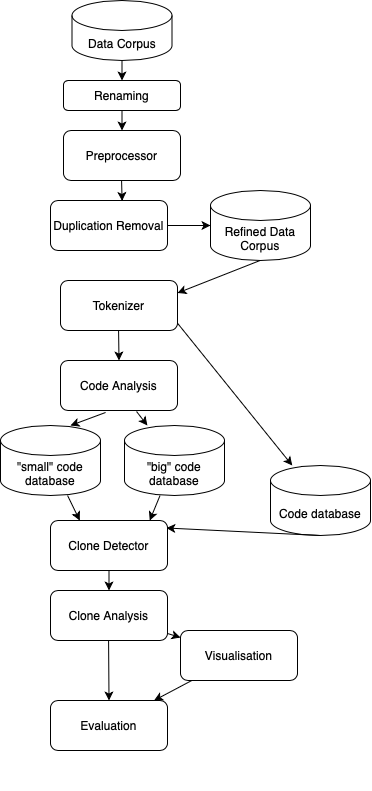

The diagram above was exported from draw.io. Its source (the exported page's mxGraphModel, read from the mxfile embedded in the PNG):
<mxGraphModel dx="658" dy="430" grid="1" gridSize="10" guides="1" tooltips="1" connect="1" arrows="1" fold="1" page="1" pageScale="1" pageWidth="827" pageHeight="1169" math="0" shadow="0">
  <root>
    <mxCell id="0" />
    <mxCell id="1" parent="0" />
    <mxCell id="fv0aobFZ8dCjXL5VZTA_-7" value="" style="group" vertex="1" connectable="0" parent="1">
      <mxGeometry x="361.5" y="10" width="108.5" height="170" as="geometry" />
    </mxCell>
    <mxCell id="fv0aobFZ8dCjXL5VZTA_-2" value="Data Corpus" style="shape=cylinder3;whiteSpace=wrap;html=1;boundedLbl=1;backgroundOutline=1;size=15;" vertex="1" parent="fv0aobFZ8dCjXL5VZTA_-7">
      <mxGeometry width="100" height="60" as="geometry" />
    </mxCell>
    <mxCell id="fv0aobFZ8dCjXL5VZTA_-3" value="" style="endArrow=classic;html=1;rounded=0;entryX=0.5;entryY=0;entryDx=0;entryDy=0;" edge="1" parent="fv0aobFZ8dCjXL5VZTA_-7" source="fv0aobFZ8dCjXL5VZTA_-2" target="fv0aobFZ8dCjXL5VZTA_-5">
      <mxGeometry width="50" height="50" relative="1" as="geometry">
        <mxPoint x="49.579999999999984" y="70" as="sourcePoint" />
        <mxPoint x="49.5" y="87" as="targetPoint" />
      </mxGeometry>
    </mxCell>
    <mxCell id="fv0aobFZ8dCjXL5VZTA_-9" value="" style="group" vertex="1" connectable="0" parent="fv0aobFZ8dCjXL5VZTA_-7">
      <mxGeometry x="-8.5" y="80" width="117" height="90" as="geometry" />
    </mxCell>
    <mxCell id="fv0aobFZ8dCjXL5VZTA_-5" value="Renaming" style="rounded=1;whiteSpace=wrap;html=1;" vertex="1" parent="fv0aobFZ8dCjXL5VZTA_-9">
      <mxGeometry width="117" height="30" as="geometry" />
    </mxCell>
    <mxCell id="fv0aobFZ8dCjXL5VZTA_-10" value="" style="group" vertex="1" connectable="0" parent="1">
      <mxGeometry x="340" y="210" width="127" height="170" as="geometry" />
    </mxCell>
    <mxCell id="fv0aobFZ8dCjXL5VZTA_-11" value="Duplication Removal" style="rounded=1;whiteSpace=wrap;html=1;" vertex="1" parent="fv0aobFZ8dCjXL5VZTA_-10">
      <mxGeometry width="117" height="50" as="geometry" />
    </mxCell>
    <mxCell id="fv0aobFZ8dCjXL5VZTA_-14" value="" style="group" vertex="1" connectable="0" parent="fv0aobFZ8dCjXL5VZTA_-10">
      <mxGeometry x="10" y="80" width="117" height="90" as="geometry" />
    </mxCell>
    <mxCell id="fv0aobFZ8dCjXL5VZTA_-15" value="Tokenizer" style="rounded=1;whiteSpace=wrap;html=1;" vertex="1" parent="fv0aobFZ8dCjXL5VZTA_-14">
      <mxGeometry width="117" height="50" as="geometry" />
    </mxCell>
    <mxCell id="fv0aobFZ8dCjXL5VZTA_-16" value="" style="endArrow=classic;html=1;rounded=0;entryX=0.5;entryY=0;entryDx=0;entryDy=0;" edge="1" parent="fv0aobFZ8dCjXL5VZTA_-14" target="fv0aobFZ8dCjXL5VZTA_-18">
      <mxGeometry width="50" height="50" relative="1" as="geometry">
        <mxPoint x="58.079999999999984" y="50" as="sourcePoint" />
        <mxPoint x="58.079999999999984" y="90" as="targetPoint" />
      </mxGeometry>
    </mxCell>
    <mxCell id="fv0aobFZ8dCjXL5VZTA_-17" value="" style="group" vertex="1" connectable="0" parent="1">
      <mxGeometry x="350" y="370" width="117" height="90" as="geometry" />
    </mxCell>
    <mxCell id="fv0aobFZ8dCjXL5VZTA_-18" value="Code Analysis" style="rounded=1;whiteSpace=wrap;html=1;" vertex="1" parent="fv0aobFZ8dCjXL5VZTA_-17">
      <mxGeometry width="117" height="50" as="geometry" />
    </mxCell>
    <mxCell id="fv0aobFZ8dCjXL5VZTA_-20" value="" style="group" vertex="1" connectable="0" parent="1">
      <mxGeometry x="560" y="475" width="100" height="110" as="geometry" />
    </mxCell>
    <mxCell id="fv0aobFZ8dCjXL5VZTA_-21" value="Code database" style="shape=cylinder3;whiteSpace=wrap;html=1;boundedLbl=1;backgroundOutline=1;size=15;" vertex="1" parent="fv0aobFZ8dCjXL5VZTA_-20">
      <mxGeometry width="100" height="70" as="geometry" />
    </mxCell>
    <mxCell id="fv0aobFZ8dCjXL5VZTA_-22" value="" style="endArrow=classic;html=1;rounded=0;entryX=0.99;entryY=0.15;entryDx=0;entryDy=0;entryPerimeter=0;" edge="1" parent="fv0aobFZ8dCjXL5VZTA_-20" target="fv0aobFZ8dCjXL5VZTA_-33">
      <mxGeometry width="50" height="50" relative="1" as="geometry">
        <mxPoint x="49.579999999999984" y="70" as="sourcePoint" />
        <mxPoint x="49.579999999999984" y="110" as="targetPoint" />
      </mxGeometry>
    </mxCell>
    <mxCell id="fv0aobFZ8dCjXL5VZTA_-23" value="" style="endArrow=classic;html=1;rounded=0;exitX=1;exitY=0.854;exitDx=0;exitDy=0;exitPerimeter=0;" edge="1" parent="1" source="fv0aobFZ8dCjXL5VZTA_-15" target="fv0aobFZ8dCjXL5VZTA_-21">
      <mxGeometry width="50" height="50" relative="1" as="geometry">
        <mxPoint x="467" y="340" as="sourcePoint" />
        <mxPoint x="517" y="290" as="targetPoint" />
      </mxGeometry>
    </mxCell>
    <mxCell id="fv0aobFZ8dCjXL5VZTA_-24" value="" style="group" vertex="1" connectable="0" parent="1">
      <mxGeometry x="290" y="435" width="100" height="110" as="geometry" />
    </mxCell>
    <mxCell id="fv0aobFZ8dCjXL5VZTA_-25" value="&quot;small&quot; code database" style="shape=cylinder3;whiteSpace=wrap;html=1;boundedLbl=1;backgroundOutline=1;size=15;" vertex="1" parent="fv0aobFZ8dCjXL5VZTA_-24">
      <mxGeometry width="100" height="70" as="geometry" />
    </mxCell>
    <mxCell id="fv0aobFZ8dCjXL5VZTA_-27" value="" style="group" vertex="1" connectable="0" parent="1">
      <mxGeometry x="414" y="435" width="100" height="110" as="geometry" />
    </mxCell>
    <mxCell id="fv0aobFZ8dCjXL5VZTA_-28" value="&quot;big&quot; code database" style="shape=cylinder3;whiteSpace=wrap;html=1;boundedLbl=1;backgroundOutline=1;size=15;" vertex="1" parent="fv0aobFZ8dCjXL5VZTA_-27">
      <mxGeometry width="100" height="70" as="geometry" />
    </mxCell>
    <mxCell id="fv0aobFZ8dCjXL5VZTA_-32" value="" style="group" vertex="1" connectable="0" parent="1">
      <mxGeometry x="340" y="530" width="117" height="160" as="geometry" />
    </mxCell>
    <mxCell id="fv0aobFZ8dCjXL5VZTA_-33" value="Clone Detector" style="rounded=1;whiteSpace=wrap;html=1;" vertex="1" parent="fv0aobFZ8dCjXL5VZTA_-32">
      <mxGeometry width="117" height="50" as="geometry" />
    </mxCell>
    <mxCell id="fv0aobFZ8dCjXL5VZTA_-35" value="" style="group" vertex="1" connectable="0" parent="fv0aobFZ8dCjXL5VZTA_-32">
      <mxGeometry y="70" width="117" height="90" as="geometry" />
    </mxCell>
    <mxCell id="fv0aobFZ8dCjXL5VZTA_-36" value="Clone Analysis" style="rounded=1;whiteSpace=wrap;html=1;" vertex="1" parent="fv0aobFZ8dCjXL5VZTA_-35">
      <mxGeometry width="117" height="50" as="geometry" />
    </mxCell>
    <mxCell id="fv0aobFZ8dCjXL5VZTA_-37" value="" style="endArrow=classic;html=1;rounded=0;entryX=0.5;entryY=0;entryDx=0;entryDy=0;" edge="1" parent="fv0aobFZ8dCjXL5VZTA_-35" target="fv0aobFZ8dCjXL5VZTA_-42">
      <mxGeometry width="50" height="50" relative="1" as="geometry">
        <mxPoint x="58.079999999999984" y="50" as="sourcePoint" />
        <mxPoint x="58.079999999999984" y="90" as="targetPoint" />
      </mxGeometry>
    </mxCell>
    <mxCell id="fv0aobFZ8dCjXL5VZTA_-34" value="" style="endArrow=classic;html=1;rounded=0;entryX=0.5;entryY=0;entryDx=0;entryDy=0;" edge="1" parent="fv0aobFZ8dCjXL5VZTA_-32" source="fv0aobFZ8dCjXL5VZTA_-33" target="fv0aobFZ8dCjXL5VZTA_-36">
      <mxGeometry width="50" height="50" relative="1" as="geometry">
        <mxPoint x="58.079999999999984" y="50" as="sourcePoint" />
        <mxPoint x="58.079999999999984" y="90" as="targetPoint" />
      </mxGeometry>
    </mxCell>
    <mxCell id="fv0aobFZ8dCjXL5VZTA_-38" value="" style="group" vertex="1" connectable="0" parent="1">
      <mxGeometry x="470" y="640" width="117" height="90" as="geometry" />
    </mxCell>
    <mxCell id="fv0aobFZ8dCjXL5VZTA_-39" value="Visualisation" style="rounded=1;whiteSpace=wrap;html=1;" vertex="1" parent="fv0aobFZ8dCjXL5VZTA_-38">
      <mxGeometry width="117" height="50" as="geometry" />
    </mxCell>
    <mxCell id="fv0aobFZ8dCjXL5VZTA_-41" value="" style="group" vertex="1" connectable="0" parent="1">
      <mxGeometry x="340" y="710" width="117" height="90" as="geometry" />
    </mxCell>
    <mxCell id="fv0aobFZ8dCjXL5VZTA_-42" value="Evaluation" style="rounded=1;whiteSpace=wrap;html=1;" vertex="1" parent="fv0aobFZ8dCjXL5VZTA_-41">
      <mxGeometry width="117" height="50" as="geometry" />
    </mxCell>
    <mxCell id="fv0aobFZ8dCjXL5VZTA_-44" value="" style="endArrow=classic;html=1;rounded=0;" edge="1" parent="1" source="fv0aobFZ8dCjXL5VZTA_-36" target="fv0aobFZ8dCjXL5VZTA_-39">
      <mxGeometry width="50" height="50" relative="1" as="geometry">
        <mxPoint x="408.08" y="750" as="sourcePoint" />
        <mxPoint x="408.08" y="790" as="targetPoint" />
      </mxGeometry>
    </mxCell>
    <mxCell id="fv0aobFZ8dCjXL5VZTA_-46" value="" style="group" vertex="1" connectable="0" parent="1">
      <mxGeometry x="500" y="200" width="100" height="110" as="geometry" />
    </mxCell>
    <mxCell id="fv0aobFZ8dCjXL5VZTA_-47" value="Refined Data Corpus" style="shape=cylinder3;whiteSpace=wrap;html=1;boundedLbl=1;backgroundOutline=1;size=15;" vertex="1" parent="fv0aobFZ8dCjXL5VZTA_-46">
      <mxGeometry width="100" height="70" as="geometry" />
    </mxCell>
    <mxCell id="fv0aobFZ8dCjXL5VZTA_-48" value="" style="endArrow=classic;html=1;rounded=0;entryX=1;entryY=0.25;entryDx=0;entryDy=0;" edge="1" parent="fv0aobFZ8dCjXL5VZTA_-46" target="fv0aobFZ8dCjXL5VZTA_-15">
      <mxGeometry width="50" height="50" relative="1" as="geometry">
        <mxPoint x="49.579999999999984" y="70" as="sourcePoint" />
        <mxPoint x="49.579999999999984" y="110" as="targetPoint" />
      </mxGeometry>
    </mxCell>
    <mxCell id="fv0aobFZ8dCjXL5VZTA_-12" value="" style="endArrow=classic;html=1;rounded=0;entryX=0;entryY=0.5;entryDx=0;entryDy=0;entryPerimeter=0;exitX=1;exitY=0.5;exitDx=0;exitDy=0;" edge="1" parent="1" source="fv0aobFZ8dCjXL5VZTA_-11" target="fv0aobFZ8dCjXL5VZTA_-47">
      <mxGeometry width="50" height="50" relative="1" as="geometry">
        <mxPoint x="387" y="210" as="sourcePoint" />
        <mxPoint x="387" y="250" as="targetPoint" />
      </mxGeometry>
    </mxCell>
    <mxCell id="fv0aobFZ8dCjXL5VZTA_-19" value="" style="endArrow=classic;html=1;rounded=0;entryX=0.7;entryY=0;entryDx=0;entryDy=0;entryPerimeter=0;exitX=0.385;exitY=1.04;exitDx=0;exitDy=0;exitPerimeter=0;" edge="1" parent="1" source="fv0aobFZ8dCjXL5VZTA_-18" target="fv0aobFZ8dCjXL5VZTA_-25">
      <mxGeometry width="50" height="50" relative="1" as="geometry">
        <mxPoint x="408.08" y="410" as="sourcePoint" />
        <mxPoint x="408" y="450" as="targetPoint" />
      </mxGeometry>
    </mxCell>
    <mxCell id="fv0aobFZ8dCjXL5VZTA_-31" value="" style="endArrow=classic;html=1;rounded=0;exitX=0.65;exitY=1.02;exitDx=0;exitDy=0;exitPerimeter=0;" edge="1" parent="1" source="fv0aobFZ8dCjXL5VZTA_-18" target="fv0aobFZ8dCjXL5VZTA_-28">
      <mxGeometry width="50" height="50" relative="1" as="geometry">
        <mxPoint x="408" y="410" as="sourcePoint" />
        <mxPoint x="470" y="450" as="targetPoint" />
      </mxGeometry>
    </mxCell>
    <mxCell id="fv0aobFZ8dCjXL5VZTA_-26" value="" style="endArrow=classic;html=1;rounded=0;entryX=0.25;entryY=0;entryDx=0;entryDy=0;" edge="1" parent="1" source="fv0aobFZ8dCjXL5VZTA_-25" target="fv0aobFZ8dCjXL5VZTA_-33">
      <mxGeometry width="50" height="50" relative="1" as="geometry">
        <mxPoint x="339.58" y="560" as="sourcePoint" />
        <mxPoint x="339.58" y="600" as="targetPoint" />
      </mxGeometry>
    </mxCell>
    <mxCell id="fv0aobFZ8dCjXL5VZTA_-29" value="" style="endArrow=classic;html=1;rounded=0;entryX=0.848;entryY=0;entryDx=0;entryDy=0;entryPerimeter=0;" edge="1" parent="1" source="fv0aobFZ8dCjXL5VZTA_-28" target="fv0aobFZ8dCjXL5VZTA_-33">
      <mxGeometry width="50" height="50" relative="1" as="geometry">
        <mxPoint x="463.58" y="560" as="sourcePoint" />
        <mxPoint x="463.58" y="600" as="targetPoint" />
      </mxGeometry>
    </mxCell>
    <mxCell id="fv0aobFZ8dCjXL5VZTA_-52" value="" style="endArrow=classic;html=1;rounded=0;entryX=0.885;entryY=0;entryDx=0;entryDy=0;entryPerimeter=0;" edge="1" parent="1" source="fv0aobFZ8dCjXL5VZTA_-39" target="fv0aobFZ8dCjXL5VZTA_-42">
      <mxGeometry width="50" height="50" relative="1" as="geometry">
        <mxPoint x="408.08" y="660" as="sourcePoint" />
        <mxPoint x="359" y="749" as="targetPoint" />
      </mxGeometry>
    </mxCell>
    <mxCell id="fv0aobFZ8dCjXL5VZTA_-53" value="" style="group" vertex="1" connectable="0" parent="1">
      <mxGeometry x="353" y="140" width="117" height="90" as="geometry" />
    </mxCell>
    <mxCell id="fv0aobFZ8dCjXL5VZTA_-54" value="Preprocessor" style="rounded=1;whiteSpace=wrap;html=1;" vertex="1" parent="fv0aobFZ8dCjXL5VZTA_-53">
      <mxGeometry width="117" height="50" as="geometry" />
    </mxCell>
    <mxCell id="fv0aobFZ8dCjXL5VZTA_-55" value="" style="endArrow=classic;html=1;rounded=0;entryX=0.612;entryY=0.009;entryDx=0;entryDy=0;entryPerimeter=0;" edge="1" parent="fv0aobFZ8dCjXL5VZTA_-53" target="fv0aobFZ8dCjXL5VZTA_-11">
      <mxGeometry width="50" height="50" relative="1" as="geometry">
        <mxPoint x="58.079999999999984" y="50" as="sourcePoint" />
        <mxPoint x="58.079999999999984" y="90" as="targetPoint" />
      </mxGeometry>
    </mxCell>
    <mxCell id="fv0aobFZ8dCjXL5VZTA_-6" value="" style="endArrow=classic;html=1;rounded=0;entryX=0.5;entryY=0;entryDx=0;entryDy=0;" edge="1" parent="1" source="fv0aobFZ8dCjXL5VZTA_-5" target="fv0aobFZ8dCjXL5VZTA_-54">
      <mxGeometry width="50" height="50" relative="1" as="geometry">
        <mxPoint x="411.08" y="140" as="sourcePoint" />
        <mxPoint x="412" y="150" as="targetPoint" />
      </mxGeometry>
    </mxCell>
  </root>
</mxGraphModel>